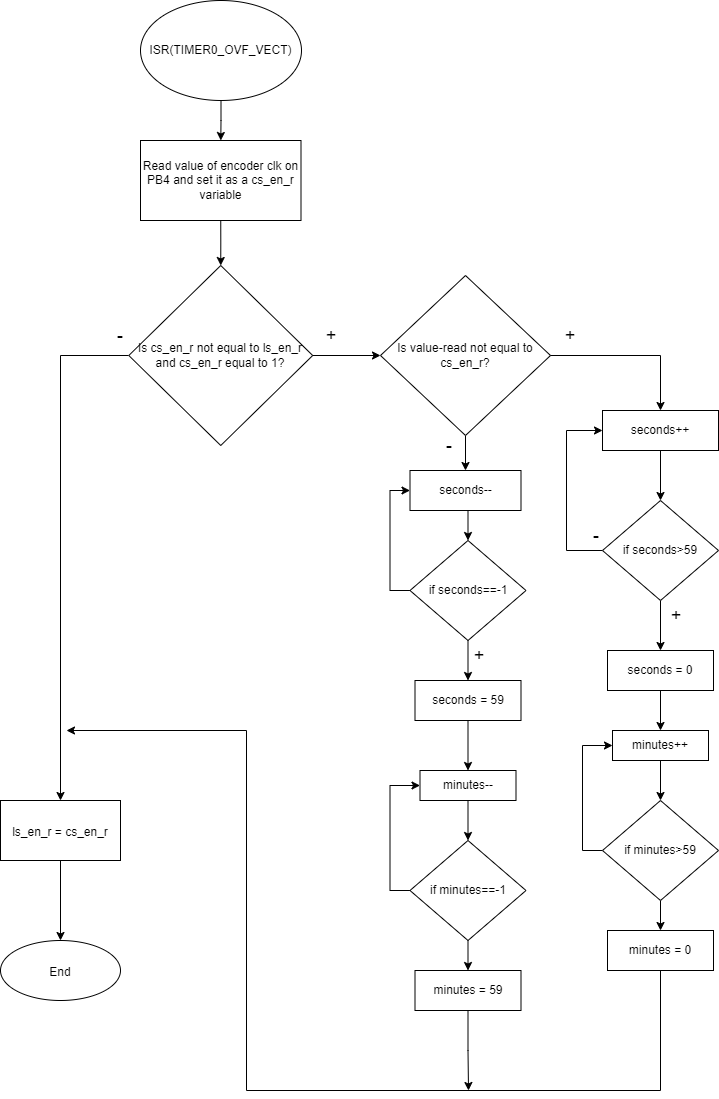

The diagram above was exported from draw.io. Its source (the exported page's mxGraphModel, read from the mxfile embedded in the PNG):
<mxGraphModel dx="700" dy="776" grid="1" gridSize="10" guides="1" tooltips="1" connect="1" arrows="1" fold="1" page="1" pageScale="1" pageWidth="827" pageHeight="1169" math="0" shadow="0">
  <root>
    <mxCell id="0" />
    <mxCell id="1" parent="0" />
    <mxCell id="7VfwxsxYI-V_j52YcSrN-2" value="" style="edgeStyle=orthogonalEdgeStyle;rounded=0;orthogonalLoop=1;jettySize=auto;html=1;" edge="1" parent="1" source="7VfwxsxYI-V_j52YcSrN-3" target="7VfwxsxYI-V_j52YcSrN-5">
      <mxGeometry relative="1" as="geometry" />
    </mxCell>
    <mxCell id="7VfwxsxYI-V_j52YcSrN-3" value="ISR(TIMER0_OVF_VECT)" style="ellipse;whiteSpace=wrap;html=1;" vertex="1" parent="1">
      <mxGeometry x="174" y="30" width="161" height="100" as="geometry" />
    </mxCell>
    <mxCell id="7VfwxsxYI-V_j52YcSrN-4" style="edgeStyle=orthogonalEdgeStyle;rounded=0;orthogonalLoop=1;jettySize=auto;html=1;exitX=0.5;exitY=1;exitDx=0;exitDy=0;entryX=0.5;entryY=0;entryDx=0;entryDy=0;" edge="1" parent="1" source="7VfwxsxYI-V_j52YcSrN-5" target="7VfwxsxYI-V_j52YcSrN-8">
      <mxGeometry relative="1" as="geometry" />
    </mxCell>
    <mxCell id="7VfwxsxYI-V_j52YcSrN-5" value="Read value of encoder clk on PB4 and set it as a cs_en_r variable" style="whiteSpace=wrap;html=1;" vertex="1" parent="1">
      <mxGeometry x="174" y="170" width="160.5" height="80" as="geometry" />
    </mxCell>
    <mxCell id="7VfwxsxYI-V_j52YcSrN-6" style="edgeStyle=orthogonalEdgeStyle;rounded=0;orthogonalLoop=1;jettySize=auto;html=1;entryX=0.5;entryY=0;entryDx=0;entryDy=0;" edge="1" parent="1" source="7VfwxsxYI-V_j52YcSrN-8" target="7VfwxsxYI-V_j52YcSrN-26">
      <mxGeometry relative="1" as="geometry">
        <mxPoint x="94" y="570" as="targetPoint" />
      </mxGeometry>
    </mxCell>
    <mxCell id="7VfwxsxYI-V_j52YcSrN-7" value="" style="edgeStyle=orthogonalEdgeStyle;rounded=0;orthogonalLoop=1;jettySize=auto;html=1;fontSize=18;" edge="1" parent="1" source="7VfwxsxYI-V_j52YcSrN-8" target="7VfwxsxYI-V_j52YcSrN-11">
      <mxGeometry relative="1" as="geometry" />
    </mxCell>
    <mxCell id="7VfwxsxYI-V_j52YcSrN-8" value="Is cs_en_r not equal to ls_en_r and cs_en_r equal to 1?" style="rhombus;whiteSpace=wrap;html=1;" vertex="1" parent="1">
      <mxGeometry x="162.29" y="295" width="183.91" height="180" as="geometry" />
    </mxCell>
    <mxCell id="7VfwxsxYI-V_j52YcSrN-9" value="&lt;font style=&quot;font-size: 18px;&quot;&gt;-&lt;/font&gt;" style="text;html=1;strokeColor=none;fillColor=none;align=center;verticalAlign=middle;whiteSpace=wrap;rounded=0;" vertex="1" parent="1">
      <mxGeometry x="124" y="350" width="60" height="30" as="geometry" />
    </mxCell>
    <mxCell id="7VfwxsxYI-V_j52YcSrN-47" value="" style="edgeStyle=orthogonalEdgeStyle;rounded=0;orthogonalLoop=1;jettySize=auto;html=1;" edge="1" parent="1" source="7VfwxsxYI-V_j52YcSrN-11" target="7VfwxsxYI-V_j52YcSrN-46">
      <mxGeometry relative="1" as="geometry" />
    </mxCell>
    <mxCell id="7VfwxsxYI-V_j52YcSrN-11" value="Is value-read not equal to cs_en_r?" style="rhombus;whiteSpace=wrap;html=1;" vertex="1" parent="1">
      <mxGeometry x="414" y="305" width="170" height="160" as="geometry" />
    </mxCell>
    <mxCell id="7VfwxsxYI-V_j52YcSrN-12" value="&lt;span style=&quot;font-size: 18px;&quot;&gt;+&lt;/span&gt;" style="text;html=1;strokeColor=none;fillColor=none;align=center;verticalAlign=middle;whiteSpace=wrap;rounded=0;" vertex="1" parent="1">
      <mxGeometry x="334.5" y="350" width="60" height="30" as="geometry" />
    </mxCell>
    <mxCell id="7VfwxsxYI-V_j52YcSrN-13" value="&lt;font style=&quot;font-size: 18px;&quot;&gt;-&lt;/font&gt;" style="text;html=1;strokeColor=none;fillColor=none;align=center;verticalAlign=middle;whiteSpace=wrap;rounded=0;" vertex="1" parent="1">
      <mxGeometry x="470" y="470" width="26" height="10" as="geometry" />
    </mxCell>
    <mxCell id="7VfwxsxYI-V_j52YcSrN-20" value="&lt;span style=&quot;font-size: 18px;&quot;&gt;+&lt;/span&gt;" style="text;html=1;strokeColor=none;fillColor=none;align=center;verticalAlign=middle;whiteSpace=wrap;rounded=0;" vertex="1" parent="1">
      <mxGeometry x="574" y="350" width="60" height="30" as="geometry" />
    </mxCell>
    <mxCell id="7VfwxsxYI-V_j52YcSrN-25" value="" style="edgeStyle=orthogonalEdgeStyle;rounded=0;orthogonalLoop=1;jettySize=auto;html=1;fontSize=18;" edge="1" parent="1" source="7VfwxsxYI-V_j52YcSrN-26" target="7VfwxsxYI-V_j52YcSrN-27">
      <mxGeometry relative="1" as="geometry" />
    </mxCell>
    <mxCell id="7VfwxsxYI-V_j52YcSrN-26" value="&lt;font style=&quot;font-size: 12px;&quot;&gt;ls_en_r = cs_en_r&lt;/font&gt;" style="rounded=0;whiteSpace=wrap;html=1;fontSize=18;" vertex="1" parent="1">
      <mxGeometry x="33.99999999999999" y="830" width="120" height="60" as="geometry" />
    </mxCell>
    <mxCell id="7VfwxsxYI-V_j52YcSrN-27" value="&lt;font style=&quot;font-size: 12px;&quot;&gt;End&lt;/font&gt;" style="ellipse;whiteSpace=wrap;html=1;fontSize=18;rounded=0;" vertex="1" parent="1">
      <mxGeometry x="34" y="970" width="120" height="60" as="geometry" />
    </mxCell>
    <mxCell id="7VfwxsxYI-V_j52YcSrN-31" value="" style="edgeStyle=orthogonalEdgeStyle;rounded=0;orthogonalLoop=1;jettySize=auto;html=1;" edge="1" parent="1" source="7VfwxsxYI-V_j52YcSrN-28" target="7VfwxsxYI-V_j52YcSrN-30">
      <mxGeometry relative="1" as="geometry" />
    </mxCell>
    <mxCell id="7VfwxsxYI-V_j52YcSrN-28" value="seconds++" style="rounded=0;whiteSpace=wrap;html=1;" vertex="1" parent="1">
      <mxGeometry x="636" y="440" width="116" height="40" as="geometry" />
    </mxCell>
    <mxCell id="7VfwxsxYI-V_j52YcSrN-33" value="" style="edgeStyle=orthogonalEdgeStyle;rounded=0;orthogonalLoop=1;jettySize=auto;html=1;" edge="1" parent="1" source="7VfwxsxYI-V_j52YcSrN-30" target="7VfwxsxYI-V_j52YcSrN-32">
      <mxGeometry relative="1" as="geometry" />
    </mxCell>
    <mxCell id="7VfwxsxYI-V_j52YcSrN-37" style="edgeStyle=orthogonalEdgeStyle;rounded=0;orthogonalLoop=1;jettySize=auto;html=1;exitX=0;exitY=0.5;exitDx=0;exitDy=0;entryX=0;entryY=0.5;entryDx=0;entryDy=0;" edge="1" parent="1" source="7VfwxsxYI-V_j52YcSrN-30" target="7VfwxsxYI-V_j52YcSrN-28">
      <mxGeometry relative="1" as="geometry">
        <Array as="points">
          <mxPoint x="600" y="580" />
          <mxPoint x="600" y="460" />
        </Array>
      </mxGeometry>
    </mxCell>
    <mxCell id="7VfwxsxYI-V_j52YcSrN-30" value="if seconds&amp;gt;59" style="rhombus;whiteSpace=wrap;html=1;rounded=0;" vertex="1" parent="1">
      <mxGeometry x="636" y="530" width="116" height="100" as="geometry" />
    </mxCell>
    <mxCell id="7VfwxsxYI-V_j52YcSrN-36" value="" style="edgeStyle=orthogonalEdgeStyle;rounded=0;orthogonalLoop=1;jettySize=auto;html=1;" edge="1" parent="1" source="7VfwxsxYI-V_j52YcSrN-32" target="7VfwxsxYI-V_j52YcSrN-35">
      <mxGeometry relative="1" as="geometry" />
    </mxCell>
    <mxCell id="7VfwxsxYI-V_j52YcSrN-32" value="seconds = 0" style="rounded=0;whiteSpace=wrap;html=1;" vertex="1" parent="1">
      <mxGeometry x="641" y="680" width="106" height="40" as="geometry" />
    </mxCell>
    <mxCell id="7VfwxsxYI-V_j52YcSrN-34" value="&lt;span style=&quot;font-size: 18px;&quot;&gt;+&lt;/span&gt;" style="text;html=1;strokeColor=none;fillColor=none;align=center;verticalAlign=middle;whiteSpace=wrap;rounded=0;" vertex="1" parent="1">
      <mxGeometry x="680" y="630" width="60" height="30" as="geometry" />
    </mxCell>
    <mxCell id="7VfwxsxYI-V_j52YcSrN-40" style="edgeStyle=orthogonalEdgeStyle;rounded=0;orthogonalLoop=1;jettySize=auto;html=1;exitX=0.5;exitY=1;exitDx=0;exitDy=0;entryX=0.5;entryY=0;entryDx=0;entryDy=0;" edge="1" parent="1" source="7VfwxsxYI-V_j52YcSrN-35" target="7VfwxsxYI-V_j52YcSrN-39">
      <mxGeometry relative="1" as="geometry" />
    </mxCell>
    <mxCell id="7VfwxsxYI-V_j52YcSrN-35" value="minutes++" style="whiteSpace=wrap;html=1;rounded=0;" vertex="1" parent="1">
      <mxGeometry x="646" y="760" width="96" height="30" as="geometry" />
    </mxCell>
    <mxCell id="7VfwxsxYI-V_j52YcSrN-38" value="&lt;font style=&quot;font-size: 18px;&quot;&gt;-&lt;/font&gt;" style="text;html=1;strokeColor=none;fillColor=none;align=center;verticalAlign=middle;whiteSpace=wrap;rounded=0;" vertex="1" parent="1">
      <mxGeometry x="600" y="550" width="60" height="30" as="geometry" />
    </mxCell>
    <mxCell id="7VfwxsxYI-V_j52YcSrN-42" style="edgeStyle=orthogonalEdgeStyle;rounded=0;orthogonalLoop=1;jettySize=auto;html=1;exitX=0.5;exitY=1;exitDx=0;exitDy=0;entryX=0.5;entryY=0;entryDx=0;entryDy=0;" edge="1" parent="1" source="7VfwxsxYI-V_j52YcSrN-39" target="7VfwxsxYI-V_j52YcSrN-41">
      <mxGeometry relative="1" as="geometry" />
    </mxCell>
    <mxCell id="7VfwxsxYI-V_j52YcSrN-43" style="edgeStyle=orthogonalEdgeStyle;rounded=0;orthogonalLoop=1;jettySize=auto;html=1;exitX=0;exitY=0.5;exitDx=0;exitDy=0;entryX=0;entryY=0.5;entryDx=0;entryDy=0;" edge="1" parent="1" source="7VfwxsxYI-V_j52YcSrN-39" target="7VfwxsxYI-V_j52YcSrN-35">
      <mxGeometry relative="1" as="geometry" />
    </mxCell>
    <mxCell id="7VfwxsxYI-V_j52YcSrN-39" value="if minutes&amp;gt;59" style="rhombus;whiteSpace=wrap;html=1;rounded=0;" vertex="1" parent="1">
      <mxGeometry x="636" y="830" width="116" height="100" as="geometry" />
    </mxCell>
    <mxCell id="7VfwxsxYI-V_j52YcSrN-41" value="minutes = 0" style="rounded=0;whiteSpace=wrap;html=1;" vertex="1" parent="1">
      <mxGeometry x="641" y="960" width="106" height="40" as="geometry" />
    </mxCell>
    <mxCell id="7VfwxsxYI-V_j52YcSrN-44" value="" style="endArrow=classic;html=1;rounded=0;exitX=1;exitY=0.5;exitDx=0;exitDy=0;entryX=0.5;entryY=0;entryDx=0;entryDy=0;" edge="1" parent="1" source="7VfwxsxYI-V_j52YcSrN-11" target="7VfwxsxYI-V_j52YcSrN-28">
      <mxGeometry width="50" height="50" relative="1" as="geometry">
        <mxPoint x="650" y="680" as="sourcePoint" />
        <mxPoint x="700" y="630" as="targetPoint" />
        <Array as="points">
          <mxPoint x="694" y="385" />
        </Array>
      </mxGeometry>
    </mxCell>
    <mxCell id="7VfwxsxYI-V_j52YcSrN-58" style="edgeStyle=orthogonalEdgeStyle;rounded=0;orthogonalLoop=1;jettySize=auto;html=1;exitX=0.5;exitY=1;exitDx=0;exitDy=0;entryX=0.5;entryY=0;entryDx=0;entryDy=0;" edge="1" parent="1" source="7VfwxsxYI-V_j52YcSrN-46" target="7VfwxsxYI-V_j52YcSrN-49">
      <mxGeometry relative="1" as="geometry" />
    </mxCell>
    <mxCell id="7VfwxsxYI-V_j52YcSrN-46" value="seconds--" style="whiteSpace=wrap;html=1;" vertex="1" parent="1">
      <mxGeometry x="443.5" y="500" width="111" height="40" as="geometry" />
    </mxCell>
    <mxCell id="7VfwxsxYI-V_j52YcSrN-48" value="" style="edgeStyle=orthogonalEdgeStyle;rounded=0;orthogonalLoop=1;jettySize=auto;html=1;" edge="1" parent="1" source="7VfwxsxYI-V_j52YcSrN-49" target="7VfwxsxYI-V_j52YcSrN-51">
      <mxGeometry relative="1" as="geometry" />
    </mxCell>
    <mxCell id="7VfwxsxYI-V_j52YcSrN-59" style="edgeStyle=orthogonalEdgeStyle;rounded=0;orthogonalLoop=1;jettySize=auto;html=1;exitX=0;exitY=0.5;exitDx=0;exitDy=0;entryX=0;entryY=0.5;entryDx=0;entryDy=0;" edge="1" parent="1" source="7VfwxsxYI-V_j52YcSrN-49" target="7VfwxsxYI-V_j52YcSrN-46">
      <mxGeometry relative="1" as="geometry" />
    </mxCell>
    <mxCell id="7VfwxsxYI-V_j52YcSrN-49" value="if seconds==-1" style="rhombus;whiteSpace=wrap;html=1;rounded=0;" vertex="1" parent="1">
      <mxGeometry x="443.5" y="570" width="116" height="100" as="geometry" />
    </mxCell>
    <mxCell id="7VfwxsxYI-V_j52YcSrN-50" value="" style="edgeStyle=orthogonalEdgeStyle;rounded=0;orthogonalLoop=1;jettySize=auto;html=1;" edge="1" parent="1" source="7VfwxsxYI-V_j52YcSrN-51" target="7VfwxsxYI-V_j52YcSrN-54">
      <mxGeometry relative="1" as="geometry" />
    </mxCell>
    <mxCell id="7VfwxsxYI-V_j52YcSrN-51" value="seconds = 59" style="rounded=0;whiteSpace=wrap;html=1;" vertex="1" parent="1">
      <mxGeometry x="448.5" y="710" width="106" height="40" as="geometry" />
    </mxCell>
    <mxCell id="7VfwxsxYI-V_j52YcSrN-52" value="&lt;span style=&quot;font-size: 18px;&quot;&gt;+&lt;/span&gt;" style="text;html=1;strokeColor=none;fillColor=none;align=center;verticalAlign=middle;whiteSpace=wrap;rounded=0;" vertex="1" parent="1">
      <mxGeometry x="482.5" y="670" width="60" height="30" as="geometry" />
    </mxCell>
    <mxCell id="7VfwxsxYI-V_j52YcSrN-53" style="edgeStyle=orthogonalEdgeStyle;rounded=0;orthogonalLoop=1;jettySize=auto;html=1;exitX=0.5;exitY=1;exitDx=0;exitDy=0;entryX=0.5;entryY=0;entryDx=0;entryDy=0;" edge="1" parent="1" source="7VfwxsxYI-V_j52YcSrN-54" target="7VfwxsxYI-V_j52YcSrN-56">
      <mxGeometry relative="1" as="geometry" />
    </mxCell>
    <mxCell id="7VfwxsxYI-V_j52YcSrN-54" value="minutes--" style="whiteSpace=wrap;html=1;rounded=0;" vertex="1" parent="1">
      <mxGeometry x="453.5" y="800" width="96" height="30" as="geometry" />
    </mxCell>
    <mxCell id="7VfwxsxYI-V_j52YcSrN-55" style="edgeStyle=orthogonalEdgeStyle;rounded=0;orthogonalLoop=1;jettySize=auto;html=1;exitX=0.5;exitY=1;exitDx=0;exitDy=0;entryX=0.5;entryY=0;entryDx=0;entryDy=0;" edge="1" parent="1" source="7VfwxsxYI-V_j52YcSrN-56" target="7VfwxsxYI-V_j52YcSrN-57">
      <mxGeometry relative="1" as="geometry" />
    </mxCell>
    <mxCell id="7VfwxsxYI-V_j52YcSrN-60" style="edgeStyle=orthogonalEdgeStyle;rounded=0;orthogonalLoop=1;jettySize=auto;html=1;exitX=0;exitY=0.5;exitDx=0;exitDy=0;entryX=0;entryY=0.5;entryDx=0;entryDy=0;" edge="1" parent="1" source="7VfwxsxYI-V_j52YcSrN-56" target="7VfwxsxYI-V_j52YcSrN-54">
      <mxGeometry relative="1" as="geometry" />
    </mxCell>
    <mxCell id="7VfwxsxYI-V_j52YcSrN-56" value="if minutes==-1" style="rhombus;whiteSpace=wrap;html=1;rounded=0;" vertex="1" parent="1">
      <mxGeometry x="443.5" y="870" width="116" height="100" as="geometry" />
    </mxCell>
    <mxCell id="7VfwxsxYI-V_j52YcSrN-63" style="edgeStyle=orthogonalEdgeStyle;rounded=0;orthogonalLoop=1;jettySize=auto;html=1;exitX=0.5;exitY=1;exitDx=0;exitDy=0;" edge="1" parent="1" source="7VfwxsxYI-V_j52YcSrN-57">
      <mxGeometry relative="1" as="geometry">
        <mxPoint x="502" y="1120" as="targetPoint" />
      </mxGeometry>
    </mxCell>
    <mxCell id="7VfwxsxYI-V_j52YcSrN-57" value="minutes = 59" style="rounded=0;whiteSpace=wrap;html=1;" vertex="1" parent="1">
      <mxGeometry x="448.5" y="1000" width="106" height="40" as="geometry" />
    </mxCell>
    <mxCell id="7VfwxsxYI-V_j52YcSrN-61" value="" style="endArrow=classic;html=1;rounded=0;exitX=0.5;exitY=1;exitDx=0;exitDy=0;" edge="1" parent="1" source="7VfwxsxYI-V_j52YcSrN-41">
      <mxGeometry width="50" height="50" relative="1" as="geometry">
        <mxPoint x="660" y="790" as="sourcePoint" />
        <mxPoint x="100" y="760" as="targetPoint" />
        <Array as="points">
          <mxPoint x="694" y="1120" />
          <mxPoint x="280" y="1120" />
          <mxPoint x="280" y="760" />
        </Array>
      </mxGeometry>
    </mxCell>
  </root>
</mxGraphModel>